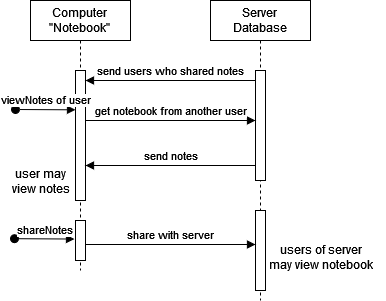

The diagram above was exported from draw.io. Its source (the exported page's mxGraphModel, read from the mxfile embedded in the PNG):
<mxGraphModel dx="808" dy="443" grid="1" gridSize="10" guides="1" tooltips="1" connect="1" arrows="1" fold="1" page="1" pageScale="1" pageWidth="850" pageHeight="1100" math="0" shadow="0">
  <root>
    <mxCell id="0" />
    <mxCell id="1" parent="0" />
    <mxCell id="aM9ryv3xv72pqoxQDRHE-1" value="&lt;div&gt;Computer&lt;/div&gt;&lt;div&gt;&quot;Notebook&quot;&lt;br&gt;&lt;/div&gt;" style="shape=umlLifeline;perimeter=lifelinePerimeter;whiteSpace=wrap;html=1;container=0;dropTarget=0;collapsible=0;recursiveResize=0;outlineConnect=0;portConstraint=eastwest;newEdgeStyle={&quot;edgeStyle&quot;:&quot;elbowEdgeStyle&quot;,&quot;elbow&quot;:&quot;vertical&quot;,&quot;curved&quot;:0,&quot;rounded&quot;:0};" parent="1" vertex="1">
      <mxGeometry x="40" y="40" width="100" height="270" as="geometry" />
    </mxCell>
    <mxCell id="aM9ryv3xv72pqoxQDRHE-2" value="" style="html=1;points=[];perimeter=orthogonalPerimeter;outlineConnect=0;targetShapes=umlLifeline;portConstraint=eastwest;newEdgeStyle={&quot;edgeStyle&quot;:&quot;elbowEdgeStyle&quot;,&quot;elbow&quot;:&quot;vertical&quot;,&quot;curved&quot;:0,&quot;rounded&quot;:0};" parent="aM9ryv3xv72pqoxQDRHE-1" vertex="1">
      <mxGeometry x="45" y="70" width="10" height="130" as="geometry" />
    </mxCell>
    <mxCell id="aM9ryv3xv72pqoxQDRHE-3" value="viewNotes of user" style="html=1;verticalAlign=bottom;startArrow=oval;endArrow=block;startSize=8;edgeStyle=elbowEdgeStyle;elbow=vertical;curved=0;rounded=0;" parent="aM9ryv3xv72pqoxQDRHE-1" edge="1">
      <mxGeometry relative="1" as="geometry">
        <mxPoint x="-15" y="109" as="sourcePoint" />
        <mxPoint x="45.000000000000114" y="109.03703703703695" as="targetPoint" />
      </mxGeometry>
    </mxCell>
    <mxCell id="jASTS8t37_dr-w8kzvYV-4" value="" style="html=1;points=[];perimeter=orthogonalPerimeter;outlineConnect=0;targetShapes=umlLifeline;portConstraint=eastwest;newEdgeStyle={&quot;edgeStyle&quot;:&quot;elbowEdgeStyle&quot;,&quot;elbow&quot;:&quot;vertical&quot;,&quot;curved&quot;:0,&quot;rounded&quot;:0};" vertex="1" parent="aM9ryv3xv72pqoxQDRHE-1">
      <mxGeometry x="45" y="220" width="10" height="40" as="geometry" />
    </mxCell>
    <mxCell id="aM9ryv3xv72pqoxQDRHE-5" value="&lt;div&gt;Server&lt;/div&gt;&lt;div&gt;Database&lt;br&gt;&lt;/div&gt;" style="shape=umlLifeline;perimeter=lifelinePerimeter;whiteSpace=wrap;html=1;container=0;dropTarget=0;collapsible=0;recursiveResize=0;outlineConnect=0;portConstraint=eastwest;newEdgeStyle={&quot;edgeStyle&quot;:&quot;elbowEdgeStyle&quot;,&quot;elbow&quot;:&quot;vertical&quot;,&quot;curved&quot;:0,&quot;rounded&quot;:0};" parent="1" vertex="1">
      <mxGeometry x="220" y="40" width="100" height="300" as="geometry" />
    </mxCell>
    <mxCell id="aM9ryv3xv72pqoxQDRHE-6" value="" style="html=1;points=[];perimeter=orthogonalPerimeter;outlineConnect=0;targetShapes=umlLifeline;portConstraint=eastwest;newEdgeStyle={&quot;edgeStyle&quot;:&quot;elbowEdgeStyle&quot;,&quot;elbow&quot;:&quot;vertical&quot;,&quot;curved&quot;:0,&quot;rounded&quot;:0};" parent="aM9ryv3xv72pqoxQDRHE-5" vertex="1">
      <mxGeometry x="45" y="70" width="10" height="110" as="geometry" />
    </mxCell>
    <mxCell id="jASTS8t37_dr-w8kzvYV-5" value="" style="html=1;points=[];perimeter=orthogonalPerimeter;outlineConnect=0;targetShapes=umlLifeline;portConstraint=eastwest;newEdgeStyle={&quot;edgeStyle&quot;:&quot;elbowEdgeStyle&quot;,&quot;elbow&quot;:&quot;vertical&quot;,&quot;curved&quot;:0,&quot;rounded&quot;:0};" vertex="1" parent="aM9ryv3xv72pqoxQDRHE-5">
      <mxGeometry x="45" y="210" width="10" height="80" as="geometry" />
    </mxCell>
    <mxCell id="aM9ryv3xv72pqoxQDRHE-7" value="send users who shared notes" style="html=1;verticalAlign=bottom;endArrow=none;edgeStyle=elbowEdgeStyle;elbow=vertical;curved=0;rounded=0;startArrow=block;startFill=1;endFill=0;" parent="1" source="aM9ryv3xv72pqoxQDRHE-2" target="aM9ryv3xv72pqoxQDRHE-6" edge="1">
      <mxGeometry relative="1" as="geometry">
        <mxPoint x="195" y="130" as="sourcePoint" />
        <Array as="points">
          <mxPoint x="180" y="120" />
        </Array>
      </mxGeometry>
    </mxCell>
    <mxCell id="aM9ryv3xv72pqoxQDRHE-9" value="get notebook from another user" style="html=1;verticalAlign=bottom;endArrow=none;edgeStyle=elbowEdgeStyle;elbow=vertical;curved=0;rounded=0;startArrow=block;startFill=1;endFill=0;" parent="1" source="aM9ryv3xv72pqoxQDRHE-6" target="aM9ryv3xv72pqoxQDRHE-2" edge="1">
      <mxGeometry relative="1" as="geometry">
        <mxPoint x="175" y="160" as="sourcePoint" />
        <Array as="points">
          <mxPoint x="190" y="160" />
        </Array>
        <mxPoint x="90" y="160" as="targetPoint" />
      </mxGeometry>
    </mxCell>
    <mxCell id="jASTS8t37_dr-w8kzvYV-1" value="send notes" style="html=1;verticalAlign=bottom;endArrow=block;edgeStyle=elbowEdgeStyle;elbow=vertical;curved=0;rounded=0;startArrow=none;startFill=0;endFill=1;" edge="1" parent="1">
      <mxGeometry relative="1" as="geometry">
        <mxPoint x="265" y="205" as="sourcePoint" />
        <Array as="points">
          <mxPoint x="190" y="205" />
        </Array>
        <mxPoint x="95" y="205" as="targetPoint" />
      </mxGeometry>
    </mxCell>
    <mxCell id="jASTS8t37_dr-w8kzvYV-2" value="&lt;div&gt;user may&lt;/div&gt;&lt;div&gt;view notes&lt;br&gt;&lt;/div&gt;" style="text;html=1;align=center;verticalAlign=middle;resizable=0;points=[];autosize=1;strokeColor=none;fillColor=none;" vertex="1" parent="1">
      <mxGeometry x="10" y="201" width="80" height="40" as="geometry" />
    </mxCell>
    <mxCell id="jASTS8t37_dr-w8kzvYV-3" value="shareNotes" style="html=1;verticalAlign=bottom;startArrow=oval;endArrow=block;startSize=8;edgeStyle=elbowEdgeStyle;elbow=vertical;curved=0;rounded=0;" edge="1" parent="1">
      <mxGeometry x="-0.0057" relative="1" as="geometry">
        <mxPoint x="24" y="278.19" as="sourcePoint" />
        <mxPoint x="84.00000000000011" y="278.22703703703695" as="targetPoint" />
        <mxPoint as="offset" />
      </mxGeometry>
    </mxCell>
    <mxCell id="jASTS8t37_dr-w8kzvYV-6" value="share with server" style="html=1;verticalAlign=bottom;endArrow=none;edgeStyle=elbowEdgeStyle;elbow=vertical;curved=0;rounded=0;startArrow=block;startFill=1;endFill=0;" edge="1" parent="1">
      <mxGeometry relative="1" as="geometry">
        <mxPoint x="265" y="284" as="sourcePoint" />
        <Array as="points">
          <mxPoint x="190" y="284" />
        </Array>
        <mxPoint x="95" y="284" as="targetPoint" />
      </mxGeometry>
    </mxCell>
    <mxCell id="jASTS8t37_dr-w8kzvYV-7" value="&lt;div&gt;users of server&lt;/div&gt;&lt;div&gt;may view notebook&lt;br&gt;&lt;/div&gt;" style="text;html=1;align=center;verticalAlign=middle;resizable=0;points=[];autosize=1;strokeColor=none;fillColor=none;" vertex="1" parent="1">
      <mxGeometry x="265" y="277" width="130" height="40" as="geometry" />
    </mxCell>
  </root>
</mxGraphModel>